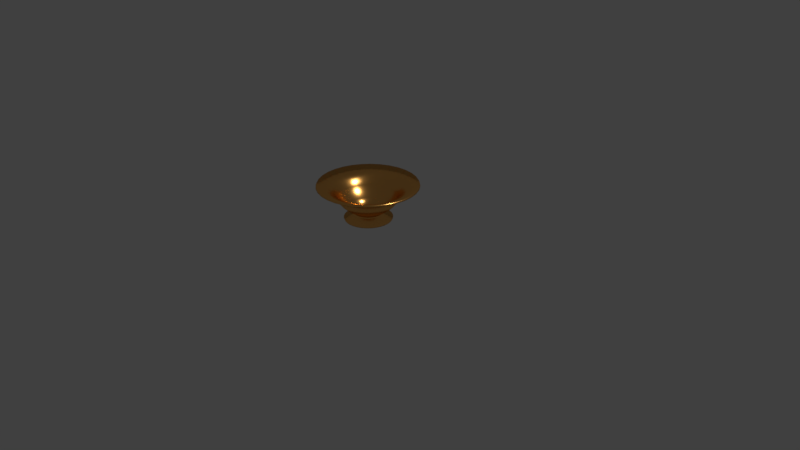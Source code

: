 # Source: Braciere.blend  (saved by Blender 2.78.0; exported with 4.5.12 LTS)
import bpy
from mathutils import Matrix  # noqa: F401  (used for matrix-valued properties, if any)

bpy.ops.wm.read_factory_settings(use_empty=True)
scene = bpy.context.scene
scene.name = 'Scene'

# ---- collections
col_collection_1 = bpy.data.collections.new('Collection 1'); scene.collection.children.link(col_collection_1)

# ---- materials (node trees are filled in below, after node groups)
mat_materiale = bpy.data.materials.new('Materiale')
mat_materiale.alpha_threshold = 0.0
mat_materiale.diffuse_color = (1.0, 0.4938, 0.1263, 1.0)
mat_materiale.roughness = 0.5
mat_materiale.specular_intensity = 0.6913

# ---- material node trees
mat_materiale.use_nodes = True; mat_materiale.node_tree.nodes.clear()
_N = mat_materiale.node_tree.nodes; _L = mat_materiale.node_tree.links
n0 = _N.new('ShaderNodeOutputMaterial'); n0.name = 'Uscita Materiale'; n0.location = (300, 300)
n1 = _N.new('ShaderNodeBsdfAnisotropic'); n1.name = 'Lucido BSDF'; n1.location = (10, 300)
n1.distribution = 'GGX'
n1.inputs[0].default_value = (1.0, 0.4938, 0.1263, 1.0)
n1.inputs[1].default_value = 0.2266
_L.new(n1.outputs[0], n0.inputs[0])
n0.is_active_output = True

# ---- world
world_world = bpy.data.worlds.new('World'); scene.world = world_world
world_world.color = (0.05088, 0.05088, 0.05088)
world_world.use_sun_shadow = False
world_world.sun_shadow_jitter_overblur = 0.0
world_world.cycles.sampling_method = 'MANUAL'

# ---- cameras
cam_camera = bpy.data.cameras.new('Camera')
cam_camera.clip_end = 100.0
cam_camera.lens = 35.0
cam_camera.sensor_width = 32.0
cam_camera.sensor_height = 18.0
cam_camera.ortho_scale = 7.314
cam_camera.dof.focus_distance = 0.0

# ---- lights
light_lamp = bpy.data.lights.new('Lamp', 'SUN')
light_lamp.transmission_factor = 0.0
light_lamp.cutoff_distance = 30.0
light_lamp.angle = 0.1993
light_lamp.energy = 1.0
light_lamp.shadow_buffer_clip_start = 1.001
light_lamp.shadow_soft_size = 0.1
light_lamp.shadow_cascade_max_distance = 1000.0

# ---- meshes
me_sfera = bpy.data.meshes.new('Sfera')
me_sfera.from_pydata([(6.097e-08, 0.6566, -0.9926), (0.2671, 1.343, -0.09555), (0.1802, 0.9061, -0.2831), (0.1622, 0.8155, -0.456), (0.1379, 0.6935, -0.6076), (0.1084, 0.5449, -0.7319), (0.07466, 0.3753, -0.8243), (7.847e-08, 0.3827, -0.8907), (0.524, 1.265, -0.09555), (0.3536, 0.8536, -0.2831), (0.3182, 0.7682, -0.456), (0.2706, 0.6533, -0.6076), (0.2126, 0.5133, -0.7319), (0.1464, 0.3536, -0.8243), (-0.07466, 0.3753, -0.8907), (0.7607, 1.139, -0.09555), (0.5133, 0.7682, -0.2831), (0.4619, 0.6913, -0.456), (0.3928, 0.5879, -0.6076), (0.3087, 0.4619, -0.7319), (0.2126, 0.3182, -0.8243), (-0.1464, 0.3536, -0.8907), (0.9682, 0.9682, -0.09555), (0.6533, 0.6533, -0.2831), (0.5879, 0.5879, -0.456), (0.5, 0.5, -0.6076), (0.3928, 0.3928, -0.7319), (0.2706, 0.2706, -0.8243), (-0.2126, 0.3182, -0.8907), (1.139, 0.7607, -0.09555), (0.7682, 0.5133, -0.2831), (0.6913, 0.4619, -0.456), (0.5879, 0.3928, -0.6076), (0.4619, 0.3087, -0.7319), (0.3182, 0.2126, -0.8243), (-0.2706, 0.2706, -0.8907), (1.265, 0.524, -0.09555), (0.8536, 0.3536, -0.2831), (0.7682, 0.3182, -0.456), (0.6533, 0.2706, -0.6076), (0.5133, 0.2126, -0.7319), (0.3536, 0.1464, -0.8243), (-0.3182, 0.2126, -0.8907), (1.343, 0.2671, -0.09555), (0.9061, 0.1802, -0.2831), (0.8155, 0.1622, -0.456), (0.6935, 0.1379, -0.6076), (0.5449, 0.1084, -0.7319), (0.3753, 0.07466, -0.8243), (-0.3536, 0.1464, -0.8907), (1.369, -4.316e-07, -0.09555), (0.9239, -2.298e-07, -0.2831), (0.8315, -3.341e-07, -0.456), (0.7071, -3.192e-07, -0.6076), (0.5556, -3.415e-07, -0.7319), (0.3827, -3.043e-07, -0.8243), (-0.3753, 0.07466, -0.8907), (1.343, -0.2671, -0.09555), (0.9061, -0.1802, -0.2831), (0.8155, -0.1622, -0.456), (0.6935, -0.138, -0.6076), (0.5449, -0.1084, -0.7319), (0.3753, -0.07466, -0.8243), (-0.3827, -2.521e-07, -0.8907), (1.265, -0.524, -0.09555), (0.8536, -0.3536, -0.2831), (0.7682, -0.3182, -0.456), (0.6533, -0.2706, -0.6076), (0.5133, -0.2126, -0.7319), (0.3536, -0.1464, -0.8243), (-0.3753, -0.07466, -0.8907), (1.139, -0.7607, -0.09555), (0.7682, -0.5133, -0.2831), (0.6913, -0.4619, -0.456), (0.5879, -0.3928, -0.6076), (0.4619, -0.3087, -0.7319), (0.3182, -0.2126, -0.8243), (-0.3536, -0.1464, -0.8907), (0.9682, -0.9682, -0.09555), (0.6533, -0.6533, -0.2831), (0.5879, -0.5879, -0.456), (0.5, -0.5, -0.6076), (0.3928, -0.3928, -0.7319), (0.2706, -0.2706, -0.8243), (-0.3182, -0.2126, -0.8907), (0.7607, -1.139, -0.09555), (0.5133, -0.7682, -0.2831), (0.4619, -0.6913, -0.456), (0.3928, -0.5879, -0.6076), (0.3087, -0.4619, -0.7319), (0.2126, -0.3182, -0.8243), (-0.2706, -0.2706, -0.8907), (0.524, -1.265, -0.09555), (0.3536, -0.8536, -0.2831), (0.3182, -0.7682, -0.456), (0.2706, -0.6533, -0.6076), (0.2126, -0.5133, -0.7319), (0.1464, -0.3536, -0.8243), (-0.2126, -0.3182, -0.8907), (0.2671, -1.343, -0.09555), (0.1802, -0.9061, -0.2831), (0.1622, -0.8155, -0.456), (0.1379, -0.6935, -0.6076), (0.1084, -0.5449, -0.7319), (0.07466, -0.3753, -0.8243), (-0.1464, -0.3536, -0.8907), (-1.948e-07, -1.369, -0.09555), (6.357e-08, -0.9239, -0.2831), (-8.544e-08, -0.8315, -0.456), (-2.584e-08, -0.7071, -0.6076), (-1.094e-08, -0.5556, -0.7319), (3.964e-09, -0.3827, -0.8243), (-0.07466, -0.3753, -0.8907), (-0.2671, -1.343, -0.09555), (-0.1802, -0.9061, -0.2831), (-0.1622, -0.8155, -0.456), (-0.1379, -0.6935, -0.6076), (-0.1084, -0.5449, -0.7319), (-0.07466, -0.3753, -0.8243), (3.964e-09, -0.3827, -0.8907), (-0.524, -1.265, -0.09555), (-0.3536, -0.8536, -0.2831), (-0.3182, -0.7682, -0.456), (-0.2706, -0.6533, -0.6076), (-0.2126, -0.5133, -0.7319), (-0.1464, -0.3536, -0.8243), (0.07466, -0.3753, -0.8907), (-0.7607, -1.139, -0.09555), (-0.5133, -0.7682, -0.2831), (-0.4619, -0.6913, -0.456), (-0.3928, -0.5879, -0.6076), (-0.3087, -0.4619, -0.7319), (-0.2126, -0.3182, -0.8243), (0.1464, -0.3536, -0.8907), (-0.9682, -0.9682, -0.09555), (-0.6533, -0.6533, -0.2831), (-0.5879, -0.5879, -0.456), (-0.5, -0.5, -0.6076), (-0.3928, -0.3928, -0.7319), (-0.2706, -0.2706, -0.8243), (0.2126, -0.3182, -0.8907), (-1.139, -0.7607, -0.09555), (-0.7682, -0.5133, -0.2831), (-0.6913, -0.4619, -0.456), (-0.5879, -0.3928, -0.6076), (-0.4619, -0.3087, -0.7319), (-0.3182, -0.2126, -0.8243), (0.2706, -0.2706, -0.8907), (-1.265, -0.524, -0.09555), (-0.8536, -0.3536, -0.2831), (-0.7682, -0.3182, -0.456), (-0.6533, -0.2706, -0.6076), (-0.5133, -0.2126, -0.7319), (-0.3536, -0.1464, -0.8243), (0.3182, -0.2126, -0.8907), (-1.343, -0.2671, -0.09555), (-0.9061, -0.1802, -0.2831), (-0.8155, -0.1622, -0.456), (-0.6935, -0.1379, -0.6076), (-0.5449, -0.1084, -0.7319), (-0.3753, -0.07466, -0.8243), (0.3536, -0.1464, -0.8907), (-1.369, -1.551e-08, -0.09555), (-0.9239, -3.192e-07, -0.2831), (-0.8315, -1.404e-07, -0.456), (-0.7071, -1.851e-07, -0.6076), (-0.5556, -2.596e-07, -0.7319), (-0.3827, -2.521e-07, -0.8243), (0.3753, -0.07466, -0.8907), (-1.343, 0.2671, -0.09555), (-0.9061, 0.1802, -0.2831), (-0.8155, 0.1622, -0.456), (-0.6935, 0.1379, -0.6076), (-0.5449, 0.1084, -0.7319), (-0.3753, 0.07466, -0.8243), (0.3827, -3.043e-07, -0.8907), (-1.265, 0.524, -0.09555), (-0.8536, 0.3536, -0.2831), (-0.7682, 0.3182, -0.456), (-0.6533, 0.2706, -0.6076), (-0.5133, 0.2126, -0.7319), (-0.3536, 0.1464, -0.8243), (0.3753, 0.07466, -0.8907), (-1.139, 0.7607, -0.09555), (-0.7682, 0.5133, -0.2831), (-0.6913, 0.4619, -0.456), (-0.5879, 0.3928, -0.6076), (-0.4619, 0.3087, -0.7319), (-0.3182, 0.2126, -0.8243), (0.3536, 0.1464, -0.8907), (-0.9682, 0.9682, -0.09555), (-0.6533, 0.6533, -0.2831), (-0.5879, 0.5879, -0.456), (-0.5, 0.5, -0.6076), (-0.3928, 0.3928, -0.7319), (-0.2706, 0.2706, -0.8243), (0.3182, 0.2126, -0.8907), (0.1281, 0.644, -0.9926), (0.2513, 0.6067, -0.9926), (0.3648, 0.546, -0.9926), (0.4643, 0.4643, -0.9926), (0.546, 0.3648, -0.9926), (0.6067, 0.2513, -0.9926), (0.644, 0.1281, -0.9926), (-0.7607, 1.139, -0.09555), (-0.5133, 0.7682, -0.2831), (-0.4619, 0.6913, -0.456), (-0.3928, 0.5879, -0.6076), (-0.3087, 0.4619, -0.7319), (-0.2126, 0.3182, -0.8243), (0.2706, 0.2706, -0.8907), (0.6566, -3.194e-07, -0.9926), (0.644, -0.1281, -0.9926), (0.6067, -0.2513, -0.9926), (0.546, -0.3648, -0.9926), (0.4643, -0.4643, -0.9926), (0.3648, -0.546, -0.9926), (0.2513, -0.6067, -0.9926), (0.1281, -0.644, -0.9926), (-0.524, 1.265, -0.09555), (-0.3536, 0.8536, -0.2831), (-0.3182, 0.7682, -0.456), (-0.2706, 0.6533, -0.6076), (-0.2126, 0.5133, -0.7319), (-0.1464, 0.3536, -0.8243), (0.2126, 0.3182, -0.8907), (-6.687e-08, -0.6566, -0.9926), (-0.1281, -0.644, -0.9926), (-0.2513, -0.6067, -0.9926), (-0.3648, -0.546, -0.9926), (-0.4643, -0.4643, -0.9926), (-0.546, -0.3648, -0.9926), (-0.6067, -0.2513, -0.9926), (-0.644, -0.1281, -0.9926), (-0.2671, 1.343, -0.09555), (-0.1802, 0.9061, -0.2831), (-0.1622, 0.8155, -0.456), (-0.1379, 0.6935, -0.6076), (-0.1084, 0.5449, -0.7319), (-0.07466, 0.3753, -0.8243), (0.1464, 0.3536, -0.8907), (-0.6566, -2.299e-07, -0.9926), (-0.644, 0.1281, -0.9926), (-0.6067, 0.2513, -0.9926), (-0.546, 0.3648, -0.9926), (-0.4643, 0.4643, -0.9926), (-0.3648, 0.546, -0.9926), (-0.2513, 0.6067, -0.9926), (-0.1281, 0.644, -0.9926), (2.837e-07, 1.369, -0.09555), (6.357e-08, 0.9239, -0.2831), (2.722e-07, 0.8315, -0.456), (1.53e-07, 0.7071, -0.6076), (1.232e-07, 0.5556, -0.7319), (7.847e-08, 0.3827, -0.8243), (0.07466, 0.3753, -0.8907), (6.097e-08, 0.6392, -1.039), (0.2633, 1.324, -0.04947), (0.1738, 0.8737, -0.2457), (0.1541, 0.7746, -0.4284), (0.131, 0.6587, -0.5724), (0.1029, 0.5174, -0.6905), (0.06638, 0.3337, -0.7979), (7.847e-08, 0.3422, -0.9201), (0.5166, 1.247, -0.04947), (0.3409, 0.823, -0.2457), (0.3022, 0.7297, -0.4284), (0.257, 0.6205, -0.5724), (0.2019, 0.4874, -0.6905), (0.1302, 0.3143, -0.7979), (-0.06677, 0.3357, -0.9201), (0.75, 1.122, -0.04947), (0.4949, 0.7407, -0.2457), (0.4388, 0.6567, -0.4284), (0.3731, 0.5584, -0.5724), (0.2931, 0.4387, -0.6905), (0.189, 0.2829, -0.7979), (-0.131, 0.3162, -0.9201), (0.9545, 0.9545, -0.04947), (0.6299, 0.6299, -0.2457), (0.5585, 0.5585, -0.4284), (0.4749, 0.4749, -0.5724), (0.3731, 0.3731, -0.6905), (0.2406, 0.2406, -0.7979), (-0.1901, 0.2846, -0.9201), (1.122, 0.75, -0.04947), (0.7407, 0.4949, -0.2457), (0.6567, 0.4388, -0.4284), (0.5584, 0.3731, -0.5724), (0.4387, 0.2931, -0.6905), (0.2829, 0.189, -0.7979), (-0.242, 0.242, -0.9201), (1.247, 0.5166, -0.04947), (0.823, 0.3409, -0.2457), (0.7297, 0.3022, -0.4284), (0.6205, 0.257, -0.5724), (0.4874, 0.2019, -0.6905), (0.3143, 0.1302, -0.7979), (-0.2846, 0.1901, -0.9201), (1.324, 0.2633, -0.04947), (0.8737, 0.1738, -0.2457), (0.7746, 0.1541, -0.4284), (0.6587, 0.131, -0.5724), (0.5174, 0.1029, -0.6905), (0.3337, 0.06638, -0.7979), (-0.3162, 0.131, -0.9201), (1.35, -4.316e-07, -0.04947), (0.8908, -2.298e-07, -0.2457), (0.7898, -3.341e-07, -0.4284), (0.6716, -3.192e-07, -0.5724), (0.5276, -3.415e-07, -0.6905), (0.3402, -3.043e-07, -0.7979), (-0.3357, 0.06677, -0.9201), (1.324, -0.2633, -0.04947), (0.8737, -0.1738, -0.2457), (0.7746, -0.1541, -0.4284), (0.6587, -0.131, -0.5724), (0.5174, -0.1029, -0.6905), (0.3337, -0.06638, -0.7979), (-0.3422, -2.521e-07, -0.9201), (1.247, -0.5166, -0.04947), (0.823, -0.3409, -0.2457), (0.7297, -0.3022, -0.4284), (0.6205, -0.257, -0.5724), (0.4874, -0.2019, -0.6905), (0.3143, -0.1302, -0.7979), (-0.3357, -0.06677, -0.9201), (1.122, -0.75, -0.04947), (0.7407, -0.4949, -0.2457), (0.6567, -0.4388, -0.4284), (0.5584, -0.3731, -0.5724), (0.4387, -0.2931, -0.6905), (0.2829, -0.189, -0.7979), (-0.3162, -0.131, -0.9201), (0.9545, -0.9545, -0.04947), (0.6299, -0.6299, -0.2457), (0.5585, -0.5585, -0.4284), (0.4749, -0.4749, -0.5724), (0.3731, -0.3731, -0.6905), (0.2406, -0.2406, -0.7979), (-0.2846, -0.1901, -0.9201), (0.75, -1.122, -0.04947), (0.4949, -0.7407, -0.2457), (0.4388, -0.6567, -0.4284), (0.3731, -0.5584, -0.5724), (0.2931, -0.4387, -0.6905), (0.189, -0.2829, -0.7979), (-0.242, -0.242, -0.9201), (0.5166, -1.247, -0.04947), (0.3409, -0.823, -0.2457), (0.3022, -0.7297, -0.4284), (0.257, -0.6205, -0.5724), (0.2019, -0.4874, -0.6905), (0.1302, -0.3143, -0.7979), (-0.1901, -0.2846, -0.9201), (0.2633, -1.324, -0.04947), (0.1738, -0.8737, -0.2457), (0.1541, -0.7746, -0.4284), (0.131, -0.6587, -0.5724), (0.1029, -0.5174, -0.6905), (0.06638, -0.3337, -0.7979), (-0.131, -0.3162, -0.9201), (-1.948e-07, -1.35, -0.04947), (6.357e-08, -0.8908, -0.2457), (-8.544e-08, -0.7898, -0.4284), (-2.584e-08, -0.6716, -0.5724), (-1.094e-08, -0.5276, -0.6905), (3.964e-09, -0.3402, -0.7979), (-0.06677, -0.3357, -0.9201), (-0.2633, -1.324, -0.04947), (-0.1738, -0.8737, -0.2457), (-0.1541, -0.7746, -0.4284), (-0.131, -0.6587, -0.5724), (-0.1029, -0.5174, -0.6905), (-0.06638, -0.3337, -0.7979), (3.964e-09, -0.3422, -0.9201), (-0.5166, -1.247, -0.04947), (-0.3409, -0.823, -0.2457), (-0.3022, -0.7297, -0.4284), (-0.257, -0.6205, -0.5724), (-0.2019, -0.4874, -0.6905), (-0.1302, -0.3143, -0.7979), (0.06677, -0.3357, -0.9201), (-0.75, -1.122, -0.04947), (-0.4949, -0.7407, -0.2457), (-0.4388, -0.6567, -0.4284), (-0.3731, -0.5584, -0.5724), (-0.2931, -0.4387, -0.6905), (-0.189, -0.2829, -0.7979), (0.131, -0.3162, -0.9201), (-0.9545, -0.9545, -0.04947), (-0.6299, -0.6299, -0.2457), (-0.5585, -0.5585, -0.4284), (-0.4749, -0.4749, -0.5724), (-0.3731, -0.3731, -0.6905), (-0.2406, -0.2406, -0.7979), (0.1901, -0.2846, -0.9201), (-1.122, -0.75, -0.04947), (-0.7407, -0.4949, -0.2457), (-0.6567, -0.4388, -0.4284), (-0.5584, -0.3731, -0.5724), (-0.4387, -0.2931, -0.6905), (-0.2829, -0.189, -0.7979), (0.242, -0.242, -0.9201), (-1.247, -0.5166, -0.04947), (-0.823, -0.3409, -0.2457), (-0.7297, -0.3022, -0.4284), (-0.6205, -0.257, -0.5724), (-0.4874, -0.2019, -0.6905), (-0.3143, -0.1302, -0.7979), (0.2846, -0.1901, -0.9201), (-1.324, -0.2633, -0.04947), (-0.8737, -0.1738, -0.2457), (-0.7746, -0.1541, -0.4284), (-0.6587, -0.131, -0.5724), (-0.5174, -0.1029, -0.6905), (-0.3337, -0.06638, -0.7979), (0.3162, -0.131, -0.9201), (-1.35, -1.551e-08, -0.04947), (-0.8908, -3.192e-07, -0.2457), (-0.7898, -1.404e-07, -0.4284), (-0.6716, -1.851e-07, -0.5724), (-0.5276, -2.596e-07, -0.6905), (-0.3402, -2.521e-07, -0.7979), (0.3357, -0.06677, -0.9201), (-1.324, 0.2633, -0.04947), (-0.8737, 0.1738, -0.2457), (-0.7746, 0.1541, -0.4284), (-0.6587, 0.131, -0.5724), (-0.5174, 0.1029, -0.6905), (-0.3337, 0.06638, -0.7979), (0.3422, -3.043e-07, -0.9201), (-1.247, 0.5166, -0.04947), (-0.823, 0.3409, -0.2457), (-0.7297, 0.3022, -0.4284), (-0.6205, 0.257, -0.5724), (-0.4874, 0.2019, -0.6905), (-0.3143, 0.1302, -0.7979), (0.3357, 0.06677, -0.9201), (-1.122, 0.75, -0.04947), (-0.7407, 0.4949, -0.2457), (-0.6567, 0.4388, -0.4284), (-0.5584, 0.3731, -0.5724), (-0.4387, 0.2931, -0.6905), (-0.2829, 0.189, -0.7979), (0.3162, 0.131, -0.9201), (-0.9545, 0.9545, -0.04947), (-0.6299, 0.6299, -0.2457), (-0.5585, 0.5585, -0.4284), (-0.4749, 0.4749, -0.5724), (-0.3731, 0.3731, -0.6905), (-0.2406, 0.2406, -0.7979), (0.2846, 0.1901, -0.9201), (0.1247, 0.6269, -1.039), (0.2446, 0.5906, -1.039), (0.3551, 0.5315, -1.039), (0.452, 0.452, -1.039), (0.5315, 0.3551, -1.039), (0.5906, 0.2446, -1.039), (0.6269, 0.1247, -1.039), (-0.75, 1.122, -0.04947), (-0.4949, 0.7407, -0.2457), (-0.4388, 0.6567, -0.4284), (-0.3731, 0.5584, -0.5724), (-0.2931, 0.4387, -0.6905), (-0.189, 0.2829, -0.7979), (0.242, 0.242, -0.9201), (0.6392, -3.194e-07, -1.039), (0.6269, -0.1247, -1.039), (0.5906, -0.2446, -1.039), (0.5315, -0.3551, -1.039), (0.452, -0.452, -1.039), (0.3551, -0.5315, -1.039), (0.2446, -0.5906, -1.039), (0.1247, -0.6269, -1.039), (-0.5166, 1.247, -0.04947), (-0.3409, 0.823, -0.2457), (-0.3022, 0.7297, -0.4284), (-0.257, 0.6205, -0.5724), (-0.2019, 0.4874, -0.6905), (-0.1302, 0.3143, -0.7979), (0.1901, 0.2846, -0.9201), (-6.687e-08, -0.6392, -1.039), (-0.1247, -0.6269, -1.039), (-0.2446, -0.5906, -1.039), (-0.3551, -0.5315, -1.039), (-0.452, -0.452, -1.039), (-0.5315, -0.3551, -1.039), (-0.5906, -0.2446, -1.039), (-0.6269, -0.1247, -1.039), (-0.2633, 1.324, -0.04947), (-0.1738, 0.8737, -0.2457), (-0.1541, 0.7746, -0.4284), (-0.131, 0.6587, -0.5724), (-0.1029, 0.5174, -0.6905), (-0.06638, 0.3337, -0.7979), (0.131, 0.3162, -0.9201), (-0.6392, -2.299e-07, -1.039), (-0.6269, 0.1247, -1.039), (-0.5906, 0.2446, -1.039), (-0.5315, 0.3551, -1.039), (-0.452, 0.452, -1.039), (-0.3551, 0.5315, -1.039), (-0.2446, 0.5906, -1.039), (-0.1247, 0.6269, -1.039), (2.837e-07, 1.35, -0.04947), (6.357e-08, 0.8908, -0.2457), (2.722e-07, 0.7898, -0.4284), (1.53e-07, 0.6716, -0.5724), (1.232e-07, 0.5276, -0.6905), (7.847e-08, 0.3402, -0.7979), (0.06677, 0.3357, -0.9201)], [], [(253, 252, 4, 5), (254, 253, 5, 6), (189, 182, 203, 202), (91, 84, 231, 230), (250, 249, 1, 2), (251, 250, 2, 3), (252, 251, 3, 4), (4, 3, 10, 11), (5, 4, 11, 12), (6, 5, 12, 13), (140, 133, 217, 216), (42, 35, 245, 244), (2, 1, 8, 9), (3, 2, 9, 10), (182, 175, 211, 203), (9, 8, 15, 16), (10, 9, 16, 17), (11, 10, 17, 18), (12, 11, 18, 19), (13, 12, 19, 20), (84, 77, 232, 231), (19, 18, 25, 26), (20, 19, 26, 27), (133, 126, 218, 217), (35, 28, 246, 245), (16, 15, 22, 23), (17, 16, 23, 24), (18, 17, 24, 25), (23, 22, 29, 30), (24, 23, 30, 31), (25, 24, 31, 32), (26, 25, 32, 33), (27, 26, 33, 34), (14, 7, 0, 248), (255, 240, 198, 197), (33, 32, 39, 40), (34, 33, 40, 41), (126, 119, 226, 218), (175, 168, 212, 211), (30, 29, 36, 37), (31, 30, 37, 38), (32, 31, 38, 39), (37, 36, 43, 44), (38, 37, 44, 45), (39, 38, 45, 46), (40, 39, 46, 47), (41, 40, 47, 48), (77, 70, 233, 232), (28, 21, 247, 246), (48, 47, 54, 55), (240, 225, 199, 198), (119, 112, 227, 226), (44, 43, 50, 51), (45, 44, 51, 52), (46, 45, 52, 53), (47, 46, 53, 54), (51, 50, 57, 58), (52, 51, 58, 59), (53, 52, 59, 60), (54, 53, 60, 61), (55, 54, 61, 62), (168, 161, 213, 212), (70, 63, 241, 233), (62, 61, 68, 69), (21, 14, 248, 247), (225, 210, 200, 199), (58, 57, 64, 65), (59, 58, 65, 66), (60, 59, 66, 67), (61, 60, 67, 68), (66, 65, 72, 73), (67, 66, 73, 74), (68, 67, 74, 75), (69, 68, 75, 76), (112, 105, 228, 227), (161, 154, 214, 213), (65, 64, 71, 72), (63, 56, 242, 241), (210, 196, 201, 200), (72, 71, 78, 79), (73, 72, 79, 80), (74, 73, 80, 81), (75, 74, 81, 82), (76, 75, 82, 83), (81, 80, 87, 88), (82, 81, 88, 89), (83, 82, 89, 90), (105, 98, 229, 228), (154, 147, 215, 214), (79, 78, 85, 86), (80, 79, 86, 87), (56, 49, 243, 242), (86, 85, 92, 93), (87, 86, 93, 94), (88, 87, 94, 95), (89, 88, 95, 96), (90, 89, 96, 97), (7, 255, 197, 0), (95, 94, 101, 102), (96, 95, 102, 103), (97, 96, 103, 104), (196, 189, 202, 201), (98, 91, 230, 229), (93, 92, 99, 100), (94, 93, 100, 101), (147, 140, 216, 215), (100, 99, 106, 107), (101, 100, 107, 108), (102, 101, 108, 109), (103, 102, 109, 110), (104, 103, 110, 111), (49, 42, 244, 243), (110, 109, 116, 117), (111, 110, 117, 118), (13, 20, 225, 240), (48, 55, 175, 182), (107, 106, 113, 114), (108, 107, 114, 115), (109, 108, 115, 116), (114, 113, 120, 121), (115, 114, 121, 122), (116, 115, 122, 123), (117, 116, 123, 124), (118, 117, 124, 125), (69, 76, 154, 161), (146, 153, 77, 84), (124, 123, 130, 131), (125, 124, 131, 132), (90, 97, 133, 140), (209, 224, 21, 28), (121, 120, 127, 128), (122, 121, 128, 129), (123, 122, 129, 130), (128, 127, 134, 135), (129, 128, 135, 136), (130, 129, 136, 137), (131, 130, 137, 138), (132, 131, 138, 139), (34, 41, 189, 196), (167, 174, 56, 63), (139, 138, 145, 146), (55, 62, 168, 175), (111, 118, 112, 119), (135, 134, 141, 142), (136, 135, 142, 143), (137, 136, 143, 144), (138, 137, 144, 145), (143, 142, 149, 150), (144, 143, 150, 151), (145, 144, 151, 152), (146, 145, 152, 153), (188, 195, 35, 42), (132, 139, 91, 98), (142, 141, 148, 149), (153, 160, 70, 77), (76, 83, 147, 154), (149, 148, 155, 156), (150, 149, 156, 157), (151, 150, 157, 158), (152, 151, 158, 159), (153, 152, 159, 160), (157, 156, 163, 164), (158, 157, 164, 165), (159, 158, 165, 166), (160, 159, 166, 167), (254, 6, 255, 7), (20, 27, 210, 225), (156, 155, 162, 163), (224, 239, 14, 21), (41, 48, 182, 189), (163, 162, 169, 170), (164, 163, 170, 171), (165, 164, 171, 172), (166, 165, 172, 173), (167, 166, 173, 174), (172, 171, 178, 179), (173, 172, 179, 180), (174, 173, 180, 181), (118, 125, 105, 112), (97, 104, 126, 133), (170, 169, 176, 177), (171, 170, 177, 178), (174, 181, 49, 56), (177, 176, 183, 184), (178, 177, 184, 185), (179, 178, 185, 186), (180, 179, 186, 187), (181, 180, 187, 188), (195, 209, 28, 35), (186, 185, 192, 193), (187, 186, 193, 194), (188, 187, 194, 195), (6, 13, 240, 255), (27, 34, 196, 210), (184, 183, 190, 191), (185, 184, 191, 192), (83, 90, 140, 147), (191, 190, 204, 205), (192, 191, 205, 206), (193, 192, 206, 207), (194, 193, 207, 208), (195, 194, 208, 209), (62, 69, 161, 168), (208, 207, 222, 223), (209, 208, 223, 224), (160, 167, 63, 70), (104, 111, 119, 126), (205, 204, 219, 220), (206, 205, 220, 221), (207, 206, 221, 222), (220, 219, 234, 235), (221, 220, 235, 236), (222, 221, 236, 237), (223, 222, 237, 238), (224, 223, 238, 239), (181, 188, 42, 49), (139, 146, 84, 91), (239, 238, 253, 254), (125, 132, 98, 105), (239, 254, 7, 14), (235, 234, 249, 250), (236, 235, 250, 251), (237, 236, 251, 252), (238, 237, 252, 253), (509, 261, 260, 508), (510, 262, 261, 509), (445, 458, 459, 438), (347, 486, 487, 340), (506, 258, 257, 505), (507, 259, 258, 506), (508, 260, 259, 507), (260, 267, 266, 259), (261, 268, 267, 260), (262, 269, 268, 261), (396, 472, 473, 389), (298, 500, 501, 291), (258, 265, 264, 257), (259, 266, 265, 258), (438, 459, 467, 431), (265, 272, 271, 264), (266, 273, 272, 265), (267, 274, 273, 266), (268, 275, 274, 267), (269, 276, 275, 268), (340, 487, 488, 333), (275, 282, 281, 274), (276, 283, 282, 275), (389, 473, 474, 382), (291, 501, 502, 284), (272, 279, 278, 271), (273, 280, 279, 272), (274, 281, 280, 273), (279, 286, 285, 278), (280, 287, 286, 279), (281, 288, 287, 280), (282, 289, 288, 281), (283, 290, 289, 282), (270, 504, 256, 263), (511, 453, 454, 496), (289, 296, 295, 288), (290, 297, 296, 289), (382, 474, 482, 375), (431, 467, 468, 424), (286, 293, 292, 285), (287, 294, 293, 286), (288, 295, 294, 287), (293, 300, 299, 292), (294, 301, 300, 293), (295, 302, 301, 294), (296, 303, 302, 295), (297, 304, 303, 296), (333, 488, 489, 326), (284, 502, 503, 277), (304, 311, 310, 303), (496, 454, 455, 481), (375, 482, 483, 368), (300, 307, 306, 299), (301, 308, 307, 300), (302, 309, 308, 301), (303, 310, 309, 302), (307, 314, 313, 306), (308, 315, 314, 307), (309, 316, 315, 308), (310, 317, 316, 309), (311, 318, 317, 310), (424, 468, 469, 417), (326, 489, 497, 319), (318, 325, 324, 317), (277, 503, 504, 270), (481, 455, 456, 466), (314, 321, 320, 313), (315, 322, 321, 314), (316, 323, 322, 315), (317, 324, 323, 316), (322, 329, 328, 321), (323, 330, 329, 322), (324, 331, 330, 323), (325, 332, 331, 324), (368, 483, 484, 361), (417, 469, 470, 410), (321, 328, 327, 320), (319, 497, 498, 312), (466, 456, 457, 452), (328, 335, 334, 327), (329, 336, 335, 328), (330, 337, 336, 329), (331, 338, 337, 330), (332, 339, 338, 331), (337, 344, 343, 336), (338, 345, 344, 337), (339, 346, 345, 338), (361, 484, 485, 354), (410, 470, 471, 403), (335, 342, 341, 334), (336, 343, 342, 335), (312, 498, 499, 305), (342, 349, 348, 341), (343, 350, 349, 342), (344, 351, 350, 343), (345, 352, 351, 344), (346, 353, 352, 345), (263, 256, 453, 511), (351, 358, 357, 350), (352, 359, 358, 351), (353, 360, 359, 352), (452, 457, 458, 445), (354, 485, 486, 347), (349, 356, 355, 348), (350, 357, 356, 349), (403, 471, 472, 396), (356, 363, 362, 355), (357, 364, 363, 356), (358, 365, 364, 357), (359, 366, 365, 358), (360, 367, 366, 359), (305, 499, 500, 298), (366, 373, 372, 365), (367, 374, 373, 366), (269, 496, 481, 276), (304, 438, 431, 311), (363, 370, 369, 362), (364, 371, 370, 363), (365, 372, 371, 364), (370, 377, 376, 369), (371, 378, 377, 370), (372, 379, 378, 371), (373, 380, 379, 372), (374, 381, 380, 373), (325, 417, 410, 332), (402, 340, 333, 409), (380, 387, 386, 379), (381, 388, 387, 380), (346, 396, 389, 353), (465, 284, 277, 480), (377, 384, 383, 376), (378, 385, 384, 377), (379, 386, 385, 378), (384, 391, 390, 383), (385, 392, 391, 384), (386, 393, 392, 385), (387, 394, 393, 386), (388, 395, 394, 387), (290, 452, 445, 297), (423, 319, 312, 430), (395, 402, 401, 394), (311, 431, 424, 318), (367, 375, 368, 374), (391, 398, 397, 390), (392, 399, 398, 391), (393, 400, 399, 392), (394, 401, 400, 393), (399, 406, 405, 398), (400, 407, 406, 399), (401, 408, 407, 400), (402, 409, 408, 401), (444, 298, 291, 451), (388, 354, 347, 395), (398, 405, 404, 397), (409, 333, 326, 416), (332, 410, 403, 339), (405, 412, 411, 404), (406, 413, 412, 405), (407, 414, 413, 406), (408, 415, 414, 407), (409, 416, 415, 408), (413, 420, 419, 412), (414, 421, 420, 413), (415, 422, 421, 414), (416, 423, 422, 415), (510, 263, 511, 262), (276, 481, 466, 283), (412, 419, 418, 411), (480, 277, 270, 495), (297, 445, 438, 304), (419, 426, 425, 418), (420, 427, 426, 419), (421, 428, 427, 420), (422, 429, 428, 421), (423, 430, 429, 422), (428, 435, 434, 427), (429, 436, 435, 428), (430, 437, 436, 429), (374, 368, 361, 381), (353, 389, 382, 360), (426, 433, 432, 425), (427, 434, 433, 426), (430, 312, 305, 437), (433, 440, 439, 432), (434, 441, 440, 433), (435, 442, 441, 434), (436, 443, 442, 435), (437, 444, 443, 436), (451, 291, 284, 465), (442, 449, 448, 441), (443, 450, 449, 442), (444, 451, 450, 443), (262, 511, 496, 269), (283, 466, 452, 290), (440, 447, 446, 439), (441, 448, 447, 440), (339, 403, 396, 346), (447, 461, 460, 446), (448, 462, 461, 447), (449, 463, 462, 448), (450, 464, 463, 449), (451, 465, 464, 450), (318, 424, 417, 325), (464, 479, 478, 463), (465, 480, 479, 464), (416, 326, 319, 423), (360, 382, 375, 367), (461, 476, 475, 460), (462, 477, 476, 461), (463, 478, 477, 462), (476, 491, 490, 475), (477, 492, 491, 476), (478, 493, 492, 477), (479, 494, 493, 478), (480, 495, 494, 479), (437, 305, 298, 444), (395, 347, 340, 402), (495, 510, 509, 494), (381, 361, 354, 388), (495, 270, 263, 510), (491, 506, 505, 490), (492, 507, 506, 491), (493, 508, 507, 492), (494, 509, 508, 493), (197, 198, 454, 453), (198, 199, 455, 454), (199, 200, 456, 455), (8, 1, 257, 264), (200, 201, 457, 456), (201, 202, 458, 457), (15, 8, 264, 271), (202, 203, 459, 458), (203, 211, 467, 459), (22, 15, 271, 278), (211, 212, 468, 467), (29, 22, 278, 285), (212, 213, 469, 468), (213, 214, 470, 469), (214, 215, 471, 470), (36, 29, 285, 292), (215, 216, 472, 471), (43, 36, 292, 299), (216, 217, 473, 472), (217, 218, 474, 473), (218, 226, 482, 474), (50, 43, 299, 306), (226, 227, 483, 482), (57, 50, 306, 313), (227, 228, 484, 483), (228, 229, 485, 484), (229, 230, 486, 485), (64, 57, 313, 320), (230, 231, 487, 486), (231, 232, 488, 487), (71, 64, 320, 327), (232, 233, 489, 488), (233, 241, 497, 489), (78, 71, 327, 334), (241, 242, 498, 497), (242, 243, 499, 498), (85, 78, 334, 341), (243, 244, 500, 499), (244, 245, 501, 500), (92, 85, 341, 348), (245, 246, 502, 501), (246, 247, 503, 502), (99, 92, 348, 355), (247, 248, 504, 503), (248, 0, 256, 504), (106, 99, 355, 362), (0, 197, 453, 256), (113, 106, 362, 369), (120, 113, 369, 376), (127, 120, 376, 383), (134, 127, 383, 390), (141, 134, 390, 397), (148, 141, 397, 404), (155, 148, 404, 411), (162, 155, 411, 418), (169, 162, 418, 425), (176, 169, 425, 432), (183, 176, 432, 439), (190, 183, 439, 446), (204, 190, 446, 460), (219, 204, 460, 475), (234, 219, 475, 490), (249, 234, 490, 505), (1, 249, 505, 257)])
me_sfera.polygons.foreach_set('use_smooth', [True] * 512)
me_sfera.materials.append(mat_materiale)
me_sfera.use_remesh_preserve_volume = False
me_sfera.use_remesh_preserve_attributes = False
me_sfera.use_mirror_vertex_groups = False
me_sfera.update()

# ---- objects
ob_sfera = bpy.data.objects.new('Sfera', me_sfera)
ob_lamp = bpy.data.objects.new('Lamp', light_lamp)
ob_camera = bpy.data.objects.new('Camera', cam_camera)

# ---- transforms, parenting, visibility, modifiers, constraints
ob_sfera.location = (0.0, 0.0, 0.01443)
ob_sfera.scale = (0.4734, 0.4734, 0.4734)
ob_sfera.delta_location = (0.0, 0.0, 0.9939)
ob_sfera.lineart.crease_threshold = 0.0
ob_lamp.location = (4.936, 1.005, 4.131)
ob_lamp.rotation_euler = (0.6503, 0.05522, 1.866)
ob_lamp.lock_rotations_4d = False
ob_lamp.empty_display_type = 'ARROWS'
ob_lamp.color = (0.0, 0.0, 0.0, 0.0)
ob_lamp.lineart.crease_threshold = 0.0
ob_camera.location = (7.481, -6.508, 5.344)
ob_camera.rotation_euler = (1.109, 0.0, 0.8149)
ob_camera.lock_rotations_4d = False
ob_camera.empty_display_type = 'ARROWS'
ob_camera.color = (0.0, 0.0, 0.0, 0.0)
ob_camera.display_type = 'WIRE'
ob_camera.lineart.crease_threshold = 0.0

# ---- collection membership
col_collection_1.objects.link(ob_sfera)
col_collection_1.objects.link(ob_lamp)
col_collection_1.objects.link(ob_camera)

# ---- scene / render settings (as saved in the file)
scene.camera = ob_camera
scene.frame_start = 1; scene.frame_end = 250; scene.frame_set(1)
scene.render.engine = 'CYCLES'
scene.render.resolution_percentage = 50
scene.render.dither_intensity = 0.0
scene.cycles.use_denoising = False
scene.cycles.samples = 128
scene.cycles.sampling_pattern = 'TABULATED_SOBOL'
scene.cycles.light_sampling_threshold = 0.0
scene.cycles.use_adaptive_sampling = False
scene.cycles.use_light_tree = False
scene.cycles.blur_glossy = 0.0
scene.cycles.sample_clamp_indirect = 0.0
scene.view_settings.view_transform = 'Standard'
bpy.context.view_layer.update()
